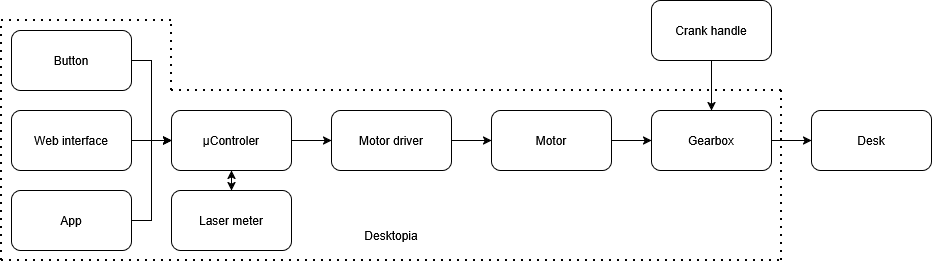

The diagram above was exported from draw.io. Its source (the exported page's mxGraphModel, read from the mxfile embedded in the PNG):
<mxGraphModel dx="1414" dy="779" grid="1" gridSize="10" guides="1" tooltips="1" connect="1" arrows="1" fold="1" page="1" pageScale="1" pageWidth="827" pageHeight="1169" math="0" shadow="0">
  <root>
    <mxCell id="0" />
    <mxCell id="1" parent="0" />
    <mxCell id="lowzBzK2BGQzCBsXyz60-17" edge="1" parent="1" source="lowzBzK2BGQzCBsXyz60-1" style="edgeStyle=orthogonalEdgeStyle;rounded=0;orthogonalLoop=1;jettySize=auto;html=1;exitX=1;exitY=0.5;exitDx=0;exitDy=0;" target="lowzBzK2BGQzCBsXyz60-9">
      <mxGeometry relative="1" as="geometry" />
    </mxCell>
    <mxCell id="lowzBzK2BGQzCBsXyz60-1" parent="1" style="rounded=1;whiteSpace=wrap;html=1;" value="Gearbox" vertex="1">
      <mxGeometry height="60" width="120" x="680" y="220" as="geometry" />
    </mxCell>
    <mxCell id="lowzBzK2BGQzCBsXyz60-10" edge="1" parent="1" source="lowzBzK2BGQzCBsXyz60-2" style="edgeStyle=orthogonalEdgeStyle;rounded=0;orthogonalLoop=1;jettySize=auto;html=1;exitX=1;exitY=0.5;exitDx=0;exitDy=0;entryX=0;entryY=0.5;entryDx=0;entryDy=0;" target="lowzBzK2BGQzCBsXyz60-5">
      <mxGeometry relative="1" as="geometry" />
    </mxCell>
    <mxCell id="lowzBzK2BGQzCBsXyz60-2" parent="1" style="rounded=1;whiteSpace=wrap;html=1;" value="Button" vertex="1">
      <mxGeometry height="60" width="120" x="40" y="140" as="geometry" />
    </mxCell>
    <mxCell id="lowzBzK2BGQzCBsXyz60-11" edge="1" parent="1" source="lowzBzK2BGQzCBsXyz60-3" style="edgeStyle=orthogonalEdgeStyle;rounded=0;orthogonalLoop=1;jettySize=auto;html=1;exitX=1;exitY=0.5;exitDx=0;exitDy=0;">
      <mxGeometry relative="1" as="geometry">
        <mxPoint x="200" y="250" as="targetPoint" />
      </mxGeometry>
    </mxCell>
    <mxCell id="lowzBzK2BGQzCBsXyz60-3" parent="1" style="rounded=1;whiteSpace=wrap;html=1;" value="Web interface" vertex="1">
      <mxGeometry height="60" width="120" x="40" y="220" as="geometry" />
    </mxCell>
    <mxCell id="lowzBzK2BGQzCBsXyz60-13" edge="1" parent="1" source="lowzBzK2BGQzCBsXyz60-4" style="edgeStyle=orthogonalEdgeStyle;rounded=0;orthogonalLoop=1;jettySize=auto;html=1;exitX=1;exitY=0.5;exitDx=0;exitDy=0;entryX=0;entryY=0.5;entryDx=0;entryDy=0;" target="lowzBzK2BGQzCBsXyz60-5">
      <mxGeometry relative="1" as="geometry" />
    </mxCell>
    <mxCell id="lowzBzK2BGQzCBsXyz60-4" parent="1" style="rounded=1;whiteSpace=wrap;html=1;" value="App" vertex="1">
      <mxGeometry height="60" width="120" x="40" y="300" as="geometry" />
    </mxCell>
    <mxCell id="lowzBzK2BGQzCBsXyz60-14" edge="1" parent="1" source="lowzBzK2BGQzCBsXyz60-5" style="edgeStyle=orthogonalEdgeStyle;rounded=0;orthogonalLoop=1;jettySize=auto;html=1;exitX=1;exitY=0.5;exitDx=0;exitDy=0;" target="lowzBzK2BGQzCBsXyz60-6">
      <mxGeometry relative="1" as="geometry" />
    </mxCell>
    <mxCell id="C9vYf7UWmU-zSdxxeHLR-2" edge="1" parent="1" source="lowzBzK2BGQzCBsXyz60-5" style="edgeStyle=orthogonalEdgeStyle;rounded=0;orthogonalLoop=1;jettySize=auto;html=1;exitX=0.5;exitY=1;exitDx=0;exitDy=0;entryX=0.5;entryY=0;entryDx=0;entryDy=0;startArrow=classic;startFill=1;" target="C9vYf7UWmU-zSdxxeHLR-1">
      <mxGeometry relative="1" as="geometry" />
    </mxCell>
    <mxCell id="lowzBzK2BGQzCBsXyz60-5" parent="1" style="rounded=1;whiteSpace=wrap;html=1;" value="µControler" vertex="1">
      <mxGeometry height="60" width="120" x="200" y="220" as="geometry" />
    </mxCell>
    <mxCell id="lowzBzK2BGQzCBsXyz60-15" edge="1" parent="1" source="lowzBzK2BGQzCBsXyz60-6" style="edgeStyle=orthogonalEdgeStyle;rounded=0;orthogonalLoop=1;jettySize=auto;html=1;exitX=1;exitY=0.5;exitDx=0;exitDy=0;" target="lowzBzK2BGQzCBsXyz60-7">
      <mxGeometry relative="1" as="geometry" />
    </mxCell>
    <mxCell id="lowzBzK2BGQzCBsXyz60-6" parent="1" style="rounded=1;whiteSpace=wrap;html=1;" value="Motor driver" vertex="1">
      <mxGeometry height="60" width="120" x="360" y="220" as="geometry" />
    </mxCell>
    <mxCell id="lowzBzK2BGQzCBsXyz60-16" edge="1" parent="1" source="lowzBzK2BGQzCBsXyz60-7" style="edgeStyle=orthogonalEdgeStyle;rounded=0;orthogonalLoop=1;jettySize=auto;html=1;exitX=1;exitY=0.5;exitDx=0;exitDy=0;" target="lowzBzK2BGQzCBsXyz60-1">
      <mxGeometry relative="1" as="geometry" />
    </mxCell>
    <mxCell id="lowzBzK2BGQzCBsXyz60-7" parent="1" style="rounded=1;whiteSpace=wrap;html=1;" value="Motor" vertex="1">
      <mxGeometry height="60" width="120" x="520" y="220" as="geometry" />
    </mxCell>
    <mxCell id="lowzBzK2BGQzCBsXyz60-9" parent="1" style="rounded=1;whiteSpace=wrap;html=1;" value="Desk" vertex="1">
      <mxGeometry height="60" width="120" x="840" y="220" as="geometry" />
    </mxCell>
    <mxCell id="lowzBzK2BGQzCBsXyz60-19" edge="1" parent="1" source="lowzBzK2BGQzCBsXyz60-18" style="edgeStyle=orthogonalEdgeStyle;rounded=0;orthogonalLoop=1;jettySize=auto;html=1;exitX=0.5;exitY=1;exitDx=0;exitDy=0;entryX=0.5;entryY=0;entryDx=0;entryDy=0;" target="lowzBzK2BGQzCBsXyz60-1">
      <mxGeometry relative="1" as="geometry" />
    </mxCell>
    <mxCell id="lowzBzK2BGQzCBsXyz60-18" parent="1" style="rounded=1;whiteSpace=wrap;html=1;" value="Crank handle" vertex="1">
      <mxGeometry height="60" width="120" x="680" y="110" as="geometry" />
    </mxCell>
    <mxCell id="lowzBzK2BGQzCBsXyz60-20" edge="1" parent="1" style="endArrow=none;dashed=1;html=1;dashPattern=1 3;strokeWidth=2;rounded=0;" value="">
      <mxGeometry height="50" relative="1" width="50" as="geometry">
        <mxPoint x="30" y="370" as="sourcePoint" />
        <mxPoint x="810" y="370" as="targetPoint" />
      </mxGeometry>
    </mxCell>
    <mxCell id="lowzBzK2BGQzCBsXyz60-21" edge="1" parent="1" style="endArrow=none;dashed=1;html=1;dashPattern=1 3;strokeWidth=2;rounded=0;" value="">
      <mxGeometry height="50" relative="1" width="50" as="geometry">
        <mxPoint x="810" y="370" as="sourcePoint" />
        <mxPoint x="810" y="200" as="targetPoint" />
      </mxGeometry>
    </mxCell>
    <mxCell id="lowzBzK2BGQzCBsXyz60-22" edge="1" parent="1" style="endArrow=none;dashed=1;html=1;dashPattern=1 3;strokeWidth=2;rounded=0;" value="">
      <mxGeometry height="50" relative="1" width="50" as="geometry">
        <mxPoint x="200" y="200" as="sourcePoint" />
        <mxPoint x="810" y="200" as="targetPoint" />
      </mxGeometry>
    </mxCell>
    <mxCell id="lowzBzK2BGQzCBsXyz60-23" edge="1" parent="1" style="endArrow=none;dashed=1;html=1;dashPattern=1 3;strokeWidth=2;rounded=0;" value="">
      <mxGeometry height="50" relative="1" width="50" as="geometry">
        <mxPoint x="200" y="200" as="sourcePoint" />
        <mxPoint x="200" y="130" as="targetPoint" />
      </mxGeometry>
    </mxCell>
    <mxCell id="lowzBzK2BGQzCBsXyz60-24" edge="1" parent="1" style="endArrow=none;dashed=1;html=1;dashPattern=1 3;strokeWidth=2;rounded=0;" value="">
      <mxGeometry height="50" relative="1" width="50" as="geometry">
        <mxPoint x="200" y="130" as="sourcePoint" />
        <mxPoint x="30" y="130" as="targetPoint" />
      </mxGeometry>
    </mxCell>
    <mxCell id="lowzBzK2BGQzCBsXyz60-25" edge="1" parent="1" style="endArrow=none;dashed=1;html=1;dashPattern=1 3;strokeWidth=2;rounded=0;" value="">
      <mxGeometry height="50" relative="1" width="50" as="geometry">
        <mxPoint x="30" y="370" as="sourcePoint" />
        <mxPoint x="30" y="130" as="targetPoint" />
      </mxGeometry>
    </mxCell>
    <mxCell id="lowzBzK2BGQzCBsXyz60-26" parent="1" style="text;html=1;strokeColor=none;fillColor=none;align=center;verticalAlign=middle;whiteSpace=wrap;rounded=0;" value="Desktopia" vertex="1">
      <mxGeometry height="30" width="60" x="390" y="330" as="geometry" />
    </mxCell>
    <mxCell id="C9vYf7UWmU-zSdxxeHLR-1" parent="1" style="rounded=1;whiteSpace=wrap;html=1;" value="Laser meter" vertex="1">
      <mxGeometry height="60" width="120" x="200" y="300" as="geometry" />
    </mxCell>
  </root>
</mxGraphModel>